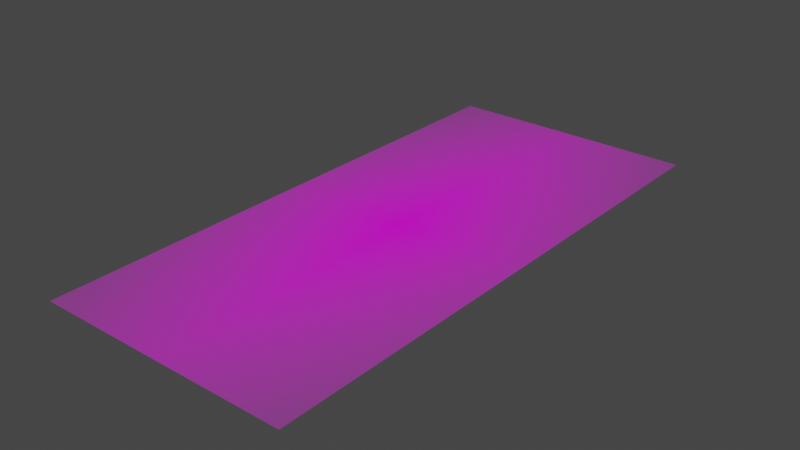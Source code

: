 # Source: gryffindor.blend  (saved by Blender 3.3.6; exported with 4.5.12 LTS)
import bpy
from mathutils import Matrix  # noqa: F401  (used for matrix-valued properties, if any)

bpy.ops.wm.read_factory_settings(use_empty=True)
scene = bpy.context.scene
scene.name = 'Scene'

# ---- collections
col_collection = bpy.data.collections.new('Collection'); scene.collection.children.link(col_collection)

# ---- images (referenced by path relative to the original .blend; pixels are not part of the script)
import os
ASSET_DIR = os.environ.get("B2B_ASSET_DIR", "")  # directory of the original .blend (textures are referenced by path, not embedded)
HERE = os.path.dirname(os.path.abspath(__file__))  # packed textures are extracted next to this script under _unpacked/

def load_image(name, relpath, width, height, colorspace="sRGB"):
    """Load a texture the original file referenced (path relative to the .blend, or extracted next to this script)."""
    p = next((c for c in (os.path.join(HERE, relpath), os.path.join(ASSET_DIR, relpath)) if relpath and os.path.exists(c)), "")
    if p:
        img = bpy.data.images.load(p, check_existing=True)
        img.name = name
    else:  # same state as the original file: an image datablock whose file is absent (Cycles renders it pink)
        img = bpy.data.images.new(name, width, height)
        img.source = "FILE"
        img.filepath = "//" + (relpath or name)
    img.colorspace_settings.name = colorspace
    return img
img_gryffindor_png = load_image('gryffindor.png', 'images/gryffindor.png', 1024, 1024, 'sRGB')

# ---- materials (node trees are filled in below, after node groups)
mat_gryffindor = bpy.data.materials.new('gryffindor')
mat_gryffindor.surface_render_method = 'BLENDED'
mat_gryffindor.blend_method = 'BLEND'
mat_gryffindor.use_transparent_shadow = False

# ---- material node trees
mat_gryffindor.use_nodes = True; mat_gryffindor.node_tree.nodes.clear()
_N = mat_gryffindor.node_tree.nodes; _L = mat_gryffindor.node_tree.links
n0 = _N.new('ShaderNodeOutputMaterial'); n0.name = 'Material Output'; n0.location = (300, 300)
n1 = _N.new('ShaderNodeTexImage'); n1.name = 'Image Texture'; n1.location = (-200, 300)
n1.image = img_gryffindor_png
n1.extension = 'CLIP'
n2 = _N.new('ShaderNodeBsdfPrincipled'); n2.name = 'Principled BSDF'; n2.location = (0, 300)
n2.distribution = 'GGX'
n2.subsurface_method = 'RANDOM_WALK_SKIN'
n2.inputs[3].default_value = 1.45
n2.inputs[27].default_value = (0.0, 0.0, 0.0, 1.0)
n2.inputs[28].default_value = 1.0
_L.new(n1.outputs[0], n2.inputs[0])
_L.new(n1.outputs[1], n2.inputs[4])
_L.new(n2.outputs[0], n0.inputs[0])
n0.is_active_output = True

# ---- world
world_world = bpy.data.worlds.new('World'); scene.world = world_world
world_world.use_nodes = True; world_world.node_tree.nodes.clear()
_N = world_world.node_tree.nodes; _L = world_world.node_tree.links
n0 = _N.new('ShaderNodeOutputWorld'); n0.name = 'World Output'; n0.location = (300, 300)
n1 = _N.new('ShaderNodeBackground'); n1.name = 'Background'; n1.location = (10, 300)
n1.inputs[0].default_value = (0.05088, 0.05088, 0.05088, 1.0)
_L.new(n1.outputs[0], n0.inputs[0])
n0.is_active_output = True
world_world.color = (0.05088, 0.05088, 0.05088)
world_world.use_sun_shadow = False
world_world.sun_shadow_jitter_overblur = 0.0

# ---- meshes
me_gryffindor = bpy.data.meshes.new('gryffindor')
me_gryffindor.from_pydata([(-0.3029, -0.5, 0.0), (0.3029, -0.5, 0.0), (-0.3029, 0.5, 0.0), (0.3029, 0.5, 0.0)], [], [(0, 1, 3, 2)])
_uv = me_gryffindor.uv_layers.new(name='UVMap')
_uv.uv.foreach_set('vector', [0.0, 0.0, 1.0, 0.0, 1.0, 1.0, 0.0, 1.0])
me_gryffindor.materials.append(mat_gryffindor)
me_gryffindor.update()

# ---- objects
ob_gryffindor = bpy.data.objects.new('gryffindor', me_gryffindor)

# ---- transforms, parenting, visibility, modifiers, constraints
ob_gryffindor.location = (0.0, 0.0, 0.0)
ob_gryffindor.scale = (1.0, 1.316, 1.0)

# ---- collection membership
col_collection.objects.link(ob_gryffindor)

# ---- scene / render settings (as saved in the file)
scene.frame_start = 1; scene.frame_end = 250; scene.frame_set(1)
scene.render.engine = 'BLENDER_EEVEE_NEXT'
scene.cycles.sampling_pattern = 'TABULATED_SOBOL'
scene.cycles.use_light_tree = False
scene.view_settings.view_transform = 'Filmic'
bpy.context.view_layer.update()

# ---- added for rendering (the .blend has no active camera and no usable light): camera, sun
cam_auto = bpy.data.cameras.new('AutoCamera')
cam_auto.lens = 50.0
cam_auto.sensor_width = 36.0
cam_auto.clip_end = 1000.0
ob_auto_camera = bpy.data.objects.new('AutoCamera', cam_auto)
scene.collection.objects.link(ob_auto_camera)
ob_auto_camera.location = (1.34041, -1.60849, 1.07233)
ob_auto_camera.rotation_euler = (1.09748, -7.21219e-08, 0.694738)
scene.camera = ob_auto_camera
light_auto_sun = bpy.data.lights.new('AutoSun', 'SUN')
light_auto_sun.energy = 3.0
light_auto_sun.angle = 0.0523599
ob_auto_sun = bpy.data.objects.new('AutoSun', light_auto_sun)
scene.collection.objects.link(ob_auto_sun)
ob_auto_sun.rotation_euler = (0.872665, 0.174533, 0.523599)
bpy.context.view_layer.update()
